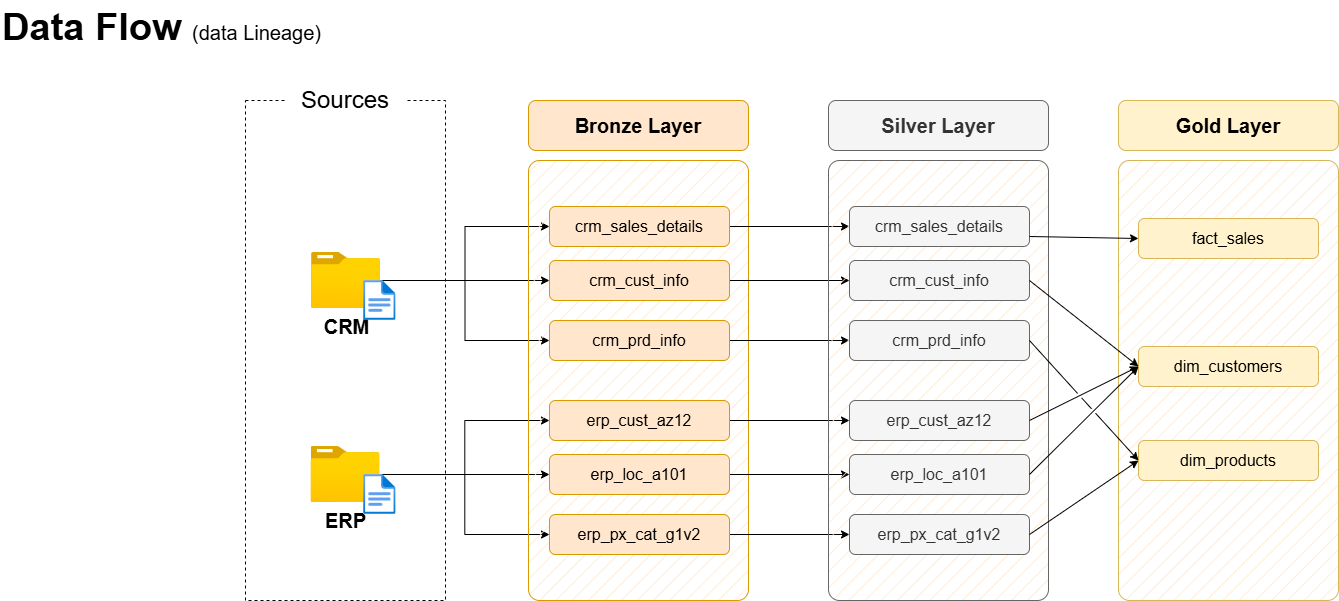

The diagram above was exported from draw.io. Its source (the exported page's mxGraphModel, read from the mxfile embedded in the PNG):
<mxGraphModel dx="1626" dy="753" grid="1" gridSize="10" guides="1" tooltips="1" connect="1" arrows="1" fold="1" page="1" pageScale="1" pageWidth="1920" pageHeight="1200" background="#FFFFFF" math="0" shadow="0">
  <root>
    <mxCell id="PmAsDYt7ePFWswJWPdAt-0" />
    <mxCell id="PmAsDYt7ePFWswJWPdAt-1" parent="PmAsDYt7ePFWswJWPdAt-0" />
    <mxCell id="N5Wro9hiEPlnRRx0mENQ-124" value="&lt;font style=&quot;&quot;&gt;&lt;b&gt;Data Flow &lt;/b&gt;&lt;font style=&quot;font-size: 20px;&quot;&gt;(data Lineage)&lt;/font&gt;&lt;br style=&quot;font-size: 38px;&quot;&gt;&lt;/font&gt;" style="text;html=1;strokeColor=none;fillColor=none;align=left;verticalAlign=middle;whiteSpace=wrap;rounded=0;fontSize=38;fontFamily=Helvetica;" parent="PmAsDYt7ePFWswJWPdAt-1" vertex="1">
      <mxGeometry x="144.57999999999998" y="180" width="396" height="54" as="geometry" />
    </mxCell>
    <mxCell id="n8bJTZ1ovyGtcUzWuUE2-2" value="" style="rounded=0;whiteSpace=wrap;html=1;fillColor=none;dashed=1;" parent="PmAsDYt7ePFWswJWPdAt-1" vertex="1">
      <mxGeometry x="390" y="280" width="200" height="500" as="geometry" />
    </mxCell>
    <mxCell id="n8bJTZ1ovyGtcUzWuUE2-3" value="&lt;font style=&quot;font-size: 24px;&quot;&gt;Sources&lt;/font&gt;" style="rounded=1;whiteSpace=wrap;html=1;strokeColor=none;" parent="PmAsDYt7ePFWswJWPdAt-1" vertex="1">
      <mxGeometry x="430" y="260" width="120" height="40" as="geometry" />
    </mxCell>
    <mxCell id="D8R9sGTT4eO_Y8YIvJOX-3" style="edgeStyle=orthogonalEdgeStyle;rounded=0;orthogonalLoop=1;jettySize=auto;html=1;entryX=0;entryY=0.5;entryDx=0;entryDy=0;" parent="PmAsDYt7ePFWswJWPdAt-1" source="4ZKNdrfmacIxx5nxEuMF-0" target="hnOc7kBfibrwKYlpnwC0-0" edge="1">
      <mxGeometry relative="1" as="geometry" />
    </mxCell>
    <mxCell id="D8R9sGTT4eO_Y8YIvJOX-4" style="edgeStyle=orthogonalEdgeStyle;rounded=0;orthogonalLoop=1;jettySize=auto;html=1;entryX=0;entryY=0.5;entryDx=0;entryDy=0;" parent="PmAsDYt7ePFWswJWPdAt-1" source="4ZKNdrfmacIxx5nxEuMF-0" target="5szykNnx05lKGsdo6Biz-0" edge="1">
      <mxGeometry relative="1" as="geometry" />
    </mxCell>
    <mxCell id="D8R9sGTT4eO_Y8YIvJOX-5" style="edgeStyle=orthogonalEdgeStyle;rounded=0;orthogonalLoop=1;jettySize=auto;html=1;entryX=0;entryY=0.5;entryDx=0;entryDy=0;" parent="PmAsDYt7ePFWswJWPdAt-1" source="4ZKNdrfmacIxx5nxEuMF-0" target="hnOc7kBfibrwKYlpnwC0-1" edge="1">
      <mxGeometry relative="1" as="geometry" />
    </mxCell>
    <mxCell id="4ZKNdrfmacIxx5nxEuMF-0" value="&lt;font style=&quot;font-size: 20px;&quot;&gt;&lt;b&gt;CRM&lt;/b&gt;&lt;/font&gt;" style="image;aspect=fixed;html=1;points=[];align=center;fontSize=12;image=img/lib/azure2/general/Folder_Blank.svg;" parent="PmAsDYt7ePFWswJWPdAt-1" vertex="1">
      <mxGeometry x="456" y="432" width="69" height="56.00000000000001" as="geometry" />
    </mxCell>
    <mxCell id="-fXMBUoAsH7tqhl6yJGk-2" style="edgeStyle=orthogonalEdgeStyle;rounded=0;orthogonalLoop=1;jettySize=auto;html=1;entryX=0;entryY=0.5;entryDx=0;entryDy=0;" parent="PmAsDYt7ePFWswJWPdAt-1" source="4ZKNdrfmacIxx5nxEuMF-4" target="D8R9sGTT4eO_Y8YIvJOX-8" edge="1">
      <mxGeometry relative="1" as="geometry" />
    </mxCell>
    <mxCell id="-fXMBUoAsH7tqhl6yJGk-3" style="edgeStyle=orthogonalEdgeStyle;rounded=0;orthogonalLoop=1;jettySize=auto;html=1;entryX=0;entryY=0.5;entryDx=0;entryDy=0;" parent="PmAsDYt7ePFWswJWPdAt-1" source="4ZKNdrfmacIxx5nxEuMF-4" target="D8R9sGTT4eO_Y8YIvJOX-6" edge="1">
      <mxGeometry relative="1" as="geometry" />
    </mxCell>
    <mxCell id="-fXMBUoAsH7tqhl6yJGk-4" style="edgeStyle=orthogonalEdgeStyle;rounded=0;orthogonalLoop=1;jettySize=auto;html=1;" parent="PmAsDYt7ePFWswJWPdAt-1" source="4ZKNdrfmacIxx5nxEuMF-4" target="D8R9sGTT4eO_Y8YIvJOX-7" edge="1">
      <mxGeometry relative="1" as="geometry" />
    </mxCell>
    <mxCell id="4ZKNdrfmacIxx5nxEuMF-4" value="&lt;font style=&quot;font-size: 20px;&quot;&gt;&lt;b&gt;ERP&lt;/b&gt;&lt;/font&gt;" style="image;aspect=fixed;html=1;points=[];align=center;fontSize=12;image=img/lib/azure2/general/Folder_Blank.svg;" parent="PmAsDYt7ePFWswJWPdAt-1" vertex="1">
      <mxGeometry x="455.5" y="626" width="69" height="56.00000000000001" as="geometry" />
    </mxCell>
    <mxCell id="4ZKNdrfmacIxx5nxEuMF-5" value="" style="rounded=1;whiteSpace=wrap;html=1;fillColor=#ffe6cc;strokeColor=#d79b00;fillStyle=hatch;arcSize=5;" parent="PmAsDYt7ePFWswJWPdAt-1" vertex="1">
      <mxGeometry x="673" y="340" width="220" height="440" as="geometry" />
    </mxCell>
    <mxCell id="4ZKNdrfmacIxx5nxEuMF-6" value="Bronze Layer" style="rounded=1;whiteSpace=wrap;html=1;fillColor=#ffe6cc;strokeColor=#d79b00;fontSize=20;fontStyle=1" parent="PmAsDYt7ePFWswJWPdAt-1" vertex="1">
      <mxGeometry x="673" y="280" width="220" height="50" as="geometry" />
    </mxCell>
    <mxCell id="-fXMBUoAsH7tqhl6yJGk-13" style="edgeStyle=orthogonalEdgeStyle;rounded=0;orthogonalLoop=1;jettySize=auto;html=1;entryX=0;entryY=0.5;entryDx=0;entryDy=0;" parent="PmAsDYt7ePFWswJWPdAt-1" source="5szykNnx05lKGsdo6Biz-0" target="-fXMBUoAsH7tqhl6yJGk-7" edge="1">
      <mxGeometry relative="1" as="geometry" />
    </mxCell>
    <mxCell id="5szykNnx05lKGsdo6Biz-0" value="crm_sales_details" style="rounded=1;whiteSpace=wrap;html=1;fillColor=#ffe6cc;strokeColor=#d79b00;fontSize=16;fontStyle=0" parent="PmAsDYt7ePFWswJWPdAt-1" vertex="1">
      <mxGeometry x="694" y="386" width="180" height="40" as="geometry" />
    </mxCell>
    <mxCell id="-fXMBUoAsH7tqhl6yJGk-14" style="edgeStyle=orthogonalEdgeStyle;rounded=0;orthogonalLoop=1;jettySize=auto;html=1;" parent="PmAsDYt7ePFWswJWPdAt-1" source="hnOc7kBfibrwKYlpnwC0-0" target="-fXMBUoAsH7tqhl6yJGk-8" edge="1">
      <mxGeometry relative="1" as="geometry" />
    </mxCell>
    <mxCell id="hnOc7kBfibrwKYlpnwC0-0" value="crm_cust_info" style="rounded=1;whiteSpace=wrap;html=1;fillColor=#ffe6cc;strokeColor=#d79b00;fontSize=16;fontStyle=0" parent="PmAsDYt7ePFWswJWPdAt-1" vertex="1">
      <mxGeometry x="694" y="440" width="180" height="40" as="geometry" />
    </mxCell>
    <mxCell id="-fXMBUoAsH7tqhl6yJGk-15" style="edgeStyle=orthogonalEdgeStyle;rounded=0;orthogonalLoop=1;jettySize=auto;html=1;entryX=0;entryY=0.5;entryDx=0;entryDy=0;" parent="PmAsDYt7ePFWswJWPdAt-1" source="hnOc7kBfibrwKYlpnwC0-1" target="-fXMBUoAsH7tqhl6yJGk-9" edge="1">
      <mxGeometry relative="1" as="geometry" />
    </mxCell>
    <mxCell id="hnOc7kBfibrwKYlpnwC0-1" value="crm_prd_info" style="rounded=1;whiteSpace=wrap;html=1;fillColor=#ffe6cc;strokeColor=#d79b00;fontSize=16;fontStyle=0" parent="PmAsDYt7ePFWswJWPdAt-1" vertex="1">
      <mxGeometry x="694" y="500" width="180" height="40" as="geometry" />
    </mxCell>
    <mxCell id="-fXMBUoAsH7tqhl6yJGk-16" style="edgeStyle=orthogonalEdgeStyle;rounded=0;orthogonalLoop=1;jettySize=auto;html=1;entryX=0;entryY=0.5;entryDx=0;entryDy=0;" parent="PmAsDYt7ePFWswJWPdAt-1" source="D8R9sGTT4eO_Y8YIvJOX-6" target="-fXMBUoAsH7tqhl6yJGk-10" edge="1">
      <mxGeometry relative="1" as="geometry" />
    </mxCell>
    <mxCell id="D8R9sGTT4eO_Y8YIvJOX-6" value="erp_cust_az12" style="rounded=1;whiteSpace=wrap;html=1;fillColor=#ffe6cc;strokeColor=#d79b00;fontSize=16;fontStyle=0" parent="PmAsDYt7ePFWswJWPdAt-1" vertex="1">
      <mxGeometry x="694" y="580" width="180" height="40" as="geometry" />
    </mxCell>
    <mxCell id="-fXMBUoAsH7tqhl6yJGk-17" style="edgeStyle=orthogonalEdgeStyle;rounded=0;orthogonalLoop=1;jettySize=auto;html=1;entryX=0;entryY=0.5;entryDx=0;entryDy=0;" parent="PmAsDYt7ePFWswJWPdAt-1" source="D8R9sGTT4eO_Y8YIvJOX-7" target="-fXMBUoAsH7tqhl6yJGk-11" edge="1">
      <mxGeometry relative="1" as="geometry" />
    </mxCell>
    <mxCell id="D8R9sGTT4eO_Y8YIvJOX-7" value="erp_loc_a101" style="rounded=1;whiteSpace=wrap;html=1;fillColor=#ffe6cc;strokeColor=#d79b00;fontSize=16;fontStyle=0" parent="PmAsDYt7ePFWswJWPdAt-1" vertex="1">
      <mxGeometry x="694" y="634" width="180" height="40" as="geometry" />
    </mxCell>
    <mxCell id="-fXMBUoAsH7tqhl6yJGk-18" style="edgeStyle=orthogonalEdgeStyle;rounded=0;orthogonalLoop=1;jettySize=auto;html=1;entryX=0;entryY=0.5;entryDx=0;entryDy=0;" parent="PmAsDYt7ePFWswJWPdAt-1" source="D8R9sGTT4eO_Y8YIvJOX-8" target="-fXMBUoAsH7tqhl6yJGk-12" edge="1">
      <mxGeometry relative="1" as="geometry" />
    </mxCell>
    <mxCell id="D8R9sGTT4eO_Y8YIvJOX-8" value="erp_px_cat_g1v2" style="rounded=1;whiteSpace=wrap;html=1;fillColor=#ffe6cc;strokeColor=#d79b00;fontSize=16;fontStyle=0" parent="PmAsDYt7ePFWswJWPdAt-1" vertex="1">
      <mxGeometry x="694" y="694" width="180" height="40" as="geometry" />
    </mxCell>
    <mxCell id="-fXMBUoAsH7tqhl6yJGk-5" value="" style="rounded=1;whiteSpace=wrap;html=1;fillColor=#f5f5f5;strokeColor=#666666;fillStyle=hatch;arcSize=5;fontColor=#333333;" parent="PmAsDYt7ePFWswJWPdAt-1" vertex="1">
      <mxGeometry x="973" y="340" width="220" height="440" as="geometry" />
    </mxCell>
    <mxCell id="-fXMBUoAsH7tqhl6yJGk-6" value="Silver Layer" style="rounded=1;whiteSpace=wrap;html=1;fillColor=#f5f5f5;strokeColor=#666666;fontSize=20;fontStyle=1;fontColor=#333333;" parent="PmAsDYt7ePFWswJWPdAt-1" vertex="1">
      <mxGeometry x="973" y="280" width="220" height="50" as="geometry" />
    </mxCell>
    <mxCell id="-fXMBUoAsH7tqhl6yJGk-7" value="crm_sales_details" style="rounded=1;whiteSpace=wrap;html=1;fillColor=#f5f5f5;strokeColor=#666666;fontSize=16;fontStyle=0;fontColor=#333333;" parent="PmAsDYt7ePFWswJWPdAt-1" vertex="1">
      <mxGeometry x="994" y="386" width="180" height="40" as="geometry" />
    </mxCell>
    <mxCell id="-fXMBUoAsH7tqhl6yJGk-8" value="crm_cust_info" style="rounded=1;whiteSpace=wrap;html=1;fillColor=#f5f5f5;strokeColor=#666666;fontSize=16;fontStyle=0;fontColor=#333333;" parent="PmAsDYt7ePFWswJWPdAt-1" vertex="1">
      <mxGeometry x="994" y="440" width="180" height="40" as="geometry" />
    </mxCell>
    <mxCell id="-fXMBUoAsH7tqhl6yJGk-9" value="crm_prd_info" style="rounded=1;whiteSpace=wrap;html=1;fillColor=#f5f5f5;strokeColor=#666666;fontSize=16;fontStyle=0;fontColor=#333333;" parent="PmAsDYt7ePFWswJWPdAt-1" vertex="1">
      <mxGeometry x="994" y="500" width="180" height="40" as="geometry" />
    </mxCell>
    <mxCell id="-fXMBUoAsH7tqhl6yJGk-10" value="erp_cust_az12" style="rounded=1;whiteSpace=wrap;html=1;fillColor=#f5f5f5;strokeColor=#666666;fontSize=16;fontStyle=0;fontColor=#333333;" parent="PmAsDYt7ePFWswJWPdAt-1" vertex="1">
      <mxGeometry x="994" y="580" width="180" height="40" as="geometry" />
    </mxCell>
    <mxCell id="-fXMBUoAsH7tqhl6yJGk-11" value="erp_loc_a101" style="rounded=1;whiteSpace=wrap;html=1;fillColor=#f5f5f5;strokeColor=#666666;fontSize=16;fontStyle=0;fontColor=#333333;" parent="PmAsDYt7ePFWswJWPdAt-1" vertex="1">
      <mxGeometry x="994" y="634" width="180" height="40" as="geometry" />
    </mxCell>
    <mxCell id="-fXMBUoAsH7tqhl6yJGk-12" value="erp_px_cat_g1v2" style="rounded=1;whiteSpace=wrap;html=1;fillColor=#f5f5f5;strokeColor=#666666;fontSize=16;fontStyle=0;fontColor=#333333;" parent="PmAsDYt7ePFWswJWPdAt-1" vertex="1">
      <mxGeometry x="994" y="694" width="180" height="40" as="geometry" />
    </mxCell>
    <mxCell id="-fXMBUoAsH7tqhl6yJGk-19" value="" style="rounded=1;whiteSpace=wrap;html=1;fillColor=#fff2cc;strokeColor=#d6b656;fillStyle=hatch;arcSize=5;" parent="PmAsDYt7ePFWswJWPdAt-1" vertex="1">
      <mxGeometry x="1263" y="340" width="220" height="440" as="geometry" />
    </mxCell>
    <mxCell id="-fXMBUoAsH7tqhl6yJGk-20" value="Gold Layer" style="rounded=1;whiteSpace=wrap;html=1;fillColor=#fff2cc;strokeColor=#d6b656;fontSize=20;fontStyle=1;" parent="PmAsDYt7ePFWswJWPdAt-1" vertex="1">
      <mxGeometry x="1263" y="280" width="220" height="50" as="geometry" />
    </mxCell>
    <mxCell id="-fXMBUoAsH7tqhl6yJGk-21" value="fact_sales" style="rounded=1;whiteSpace=wrap;html=1;fillColor=#fff2cc;strokeColor=#d6b656;fontSize=16;fontStyle=0;" parent="PmAsDYt7ePFWswJWPdAt-1" vertex="1">
      <mxGeometry x="1283" y="398" width="180" height="40" as="geometry" />
    </mxCell>
    <mxCell id="-fXMBUoAsH7tqhl6yJGk-22" value="dim_customers" style="rounded=1;whiteSpace=wrap;html=1;fillColor=#fff2cc;strokeColor=#d6b656;fontSize=16;fontStyle=0;" parent="PmAsDYt7ePFWswJWPdAt-1" vertex="1">
      <mxGeometry x="1283" y="526" width="180" height="40" as="geometry" />
    </mxCell>
    <mxCell id="-fXMBUoAsH7tqhl6yJGk-23" value="dim_products" style="rounded=1;whiteSpace=wrap;html=1;fillColor=#fff2cc;strokeColor=#d6b656;fontSize=16;fontStyle=0;" parent="PmAsDYt7ePFWswJWPdAt-1" vertex="1">
      <mxGeometry x="1283" y="620" width="180" height="40" as="geometry" />
    </mxCell>
    <mxCell id="rLLwbepbl8jkTRF7aM6J-0" value="" style="endArrow=classic;html=1;rounded=0;exitX=1;exitY=0.75;exitDx=0;exitDy=0;entryX=0;entryY=0.5;entryDx=0;entryDy=0;" parent="PmAsDYt7ePFWswJWPdAt-1" source="-fXMBUoAsH7tqhl6yJGk-7" target="-fXMBUoAsH7tqhl6yJGk-21" edge="1">
      <mxGeometry width="50" height="50" relative="1" as="geometry">
        <mxPoint x="1203" y="510" as="sourcePoint" />
        <mxPoint x="1253" y="460" as="targetPoint" />
      </mxGeometry>
    </mxCell>
    <mxCell id="rLLwbepbl8jkTRF7aM6J-2" value="" style="endArrow=classic;html=1;rounded=0;exitX=1;exitY=0.5;exitDx=0;exitDy=0;entryX=0;entryY=0.5;entryDx=0;entryDy=0;jumpStyle=gap;" parent="PmAsDYt7ePFWswJWPdAt-1" source="-fXMBUoAsH7tqhl6yJGk-8" target="-fXMBUoAsH7tqhl6yJGk-22" edge="1">
      <mxGeometry width="50" height="50" relative="1" as="geometry">
        <mxPoint x="1184" y="426" as="sourcePoint" />
        <mxPoint x="1303" y="430" as="targetPoint" />
      </mxGeometry>
    </mxCell>
    <mxCell id="rLLwbepbl8jkTRF7aM6J-3" value="" style="endArrow=classic;html=1;rounded=0;exitX=1;exitY=0.5;exitDx=0;exitDy=0;entryX=0;entryY=0.5;entryDx=0;entryDy=0;jumpStyle=gap;" parent="PmAsDYt7ePFWswJWPdAt-1" source="-fXMBUoAsH7tqhl6yJGk-10" target="-fXMBUoAsH7tqhl6yJGk-22" edge="1">
      <mxGeometry width="50" height="50" relative="1" as="geometry">
        <mxPoint x="1184" y="470" as="sourcePoint" />
        <mxPoint x="1293" y="556" as="targetPoint" />
      </mxGeometry>
    </mxCell>
    <mxCell id="rLLwbepbl8jkTRF7aM6J-4" value="" style="endArrow=classic;html=1;rounded=0;exitX=1;exitY=0.5;exitDx=0;exitDy=0;entryX=0;entryY=0.5;entryDx=0;entryDy=0;jumpStyle=gap;" parent="PmAsDYt7ePFWswJWPdAt-1" source="-fXMBUoAsH7tqhl6yJGk-11" target="-fXMBUoAsH7tqhl6yJGk-22" edge="1">
      <mxGeometry width="50" height="50" relative="1" as="geometry">
        <mxPoint x="1184" y="610" as="sourcePoint" />
        <mxPoint x="1293" y="556" as="targetPoint" />
      </mxGeometry>
    </mxCell>
    <mxCell id="_nexJ7K3K1sAFrfDnuwc-0" value="" style="endArrow=classic;html=1;rounded=0;exitX=1;exitY=0.5;exitDx=0;exitDy=0;entryX=0;entryY=0.5;entryDx=0;entryDy=0;jumpStyle=gap;" parent="PmAsDYt7ePFWswJWPdAt-1" source="-fXMBUoAsH7tqhl6yJGk-9" target="-fXMBUoAsH7tqhl6yJGk-23" edge="1">
      <mxGeometry width="50" height="50" relative="1" as="geometry">
        <mxPoint x="1184" y="470" as="sourcePoint" />
        <mxPoint x="1293" y="556" as="targetPoint" />
      </mxGeometry>
    </mxCell>
    <mxCell id="_nexJ7K3K1sAFrfDnuwc-1" value="" style="endArrow=classic;html=1;rounded=0;exitX=1;exitY=0.5;exitDx=0;exitDy=0;entryX=0;entryY=0.5;entryDx=0;entryDy=0;jumpStyle=gap;" parent="PmAsDYt7ePFWswJWPdAt-1" source="-fXMBUoAsH7tqhl6yJGk-12" target="-fXMBUoAsH7tqhl6yJGk-23" edge="1">
      <mxGeometry width="50" height="50" relative="1" as="geometry">
        <mxPoint x="1184" y="530" as="sourcePoint" />
        <mxPoint x="1293" y="650" as="targetPoint" />
      </mxGeometry>
    </mxCell>
    <mxCell id="hYor6iIa-aKugMJ0ksJW-2" value="" style="image;aspect=fixed;html=1;points=[];align=center;fontSize=12;image=img/lib/azure2/general/File.svg;" parent="PmAsDYt7ePFWswJWPdAt-1" vertex="1">
      <mxGeometry x="508.12" y="460" width="32.46" height="40" as="geometry" />
    </mxCell>
    <mxCell id="hYor6iIa-aKugMJ0ksJW-4" value="" style="image;aspect=fixed;html=1;points=[];align=center;fontSize=12;image=img/lib/azure2/general/File.svg;" parent="PmAsDYt7ePFWswJWPdAt-1" vertex="1">
      <mxGeometry x="508.12" y="654" width="32.46" height="40" as="geometry" />
    </mxCell>
  </root>
</mxGraphModel>